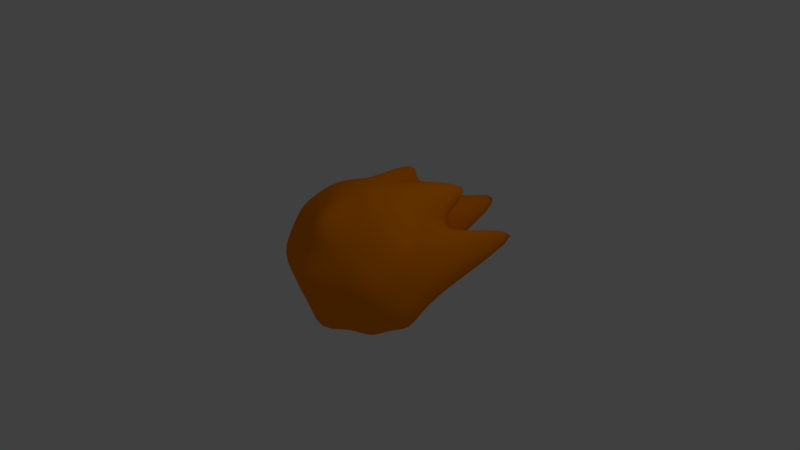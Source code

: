 # Source: Fireball.blend  (saved by Blender 2.79.0; exported with 4.5.12 LTS)
import bpy
from mathutils import Matrix  # noqa: F401  (used for matrix-valued properties, if any)

bpy.ops.wm.read_factory_settings(use_empty=True)
scene = bpy.context.scene
scene.name = 'Scene'

# ---- collections
col_collection_1 = bpy.data.collections.new('Collection 1'); scene.collection.children.link(col_collection_1)

# ---- materials (node trees are filled in below, after node groups)
mat_fireball = bpy.data.materials.new('Fireball')
mat_fireball.alpha_threshold = 0.0
mat_fireball.use_transparent_shadow = False
mat_fireball.diffuse_color = (1.0, 0.2559, 0.0, 1.0)
mat_fireball.roughness = 0.5
mat_fireball.line_color = (0.0, 0.0, 0.0, 1.0)

# ---- material node trees

# ---- world
world_world = bpy.data.worlds.new('World'); scene.world = world_world
world_world.color = (0.05088, 0.05088, 0.05088)
world_world.use_sun_shadow = False
world_world.sun_shadow_jitter_overblur = 0.0
world_world.cycles.sampling_method = 'MANUAL'

# ---- cameras
cam_camera = bpy.data.cameras.new('Camera')
cam_camera.clip_end = 100.0
cam_camera.lens = 35.0
cam_camera.sensor_width = 32.0
cam_camera.sensor_height = 18.0
cam_camera.ortho_scale = 7.314
cam_camera.dof.focus_distance = 0.0
cam_camera.dof.aperture_fstop = 128.0

# ---- lights
light_lamp = bpy.data.lights.new('Lamp', 'POINT')
light_lamp.transmission_factor = 0.0
light_lamp.cutoff_distance = 30.0
light_lamp.energy = 100.0
light_lamp.shadow_buffer_clip_start = 1.001
light_lamp.shadow_soft_size = 0.1
light_lamp.shadow_maximum_resolution = 0.006
light_lamp.use_absolute_resolution = True

# ---- meshes
me_sphere = bpy.data.meshes.new('Sphere')
me_sphere.from_pydata([(0.0, -0.9239, 0.3827), (0.0, -0.8122, 1.001), (0.0, -0.3827, 0.9239), (0.0, -0.02102, 1.305), (0.0, 0.3827, 0.9239), (0.0, 0.8332, 0.9909), (0.0, 0.9239, 0.3827), (0.0, 1.0, 1.947e-07), (0.0, -1.0, -3.222e-08), (0.1464, -0.9239, 0.3536), (0.2706, -0.7071, 0.6533), (0.3536, -0.3827, 0.8536), (0.3827, 3.327e-09, 0.9239), (0.3536, 0.3827, 0.8536), (0.2706, 0.7071, 0.6533), (0.1464, 0.9239, 0.3536), (0.2706, -0.9239, 0.2706), (0.5, -0.7071, 0.5), (0.6533, -0.3827, 0.6533), (0.9386, 6.42e-09, 0.8531), (0.6533, 0.3827, 0.6533), (0.5, 0.9837, 0.3687), (0.2706, 0.9239, 0.2706), (0.3536, -0.9239, 0.1464), (0.6533, -0.7071, 0.2706), (1.086, -0.4937, 0.3536), (0.9239, 2.698e-08, 0.3827), (1.034, 0.5412, 0.3536), (0.6533, 0.7071, 0.2706), (0.3536, 0.9239, 0.1464), (0.3827, -0.9239, 9.032e-08), (0.9175, -0.7071, 4.019e-08), (0.9239, -0.3827, -5.234e-09), (1.091, 4.371e-08, 1.149e-08), (0.9239, 0.3827, 2.822e-08), (0.7071, 0.9837, -0.1313), (0.3827, 0.9239, 9.658e-08), (0.3536, -0.9239, -0.1464), (0.6533, -0.7071, -0.2706), (0.8536, -0.3827, -0.3536), (0.9239, 0.04866, -3.484), (0.8536, 0.3827, -0.3536), (0.6533, 0.7071, -0.2706), (0.3536, 0.9239, -0.1464), (0.2706, -0.9239, -0.2706), (0.5, -0.7071, -0.5), (0.6533, -0.3827, -0.6533), (0.7071, 7.462e-08, -0.7071), (0.6533, 0.3827, -0.6533), (0.5, 0.7071, -0.5), (0.2706, 0.9239, -0.2706), (0.1464, -0.9239, -0.3536), (0.7349, -0.7634, -1.992), (0.3536, -0.3827, -0.8536), (0.3827, 8.41e-08, -0.9239), (0.3536, 0.3827, -0.8536), (0.2706, 0.7071, -0.6533), (0.1464, 0.9239, -0.3536), (0.0, -0.9239, -0.3827), (0.0, -0.7071, -0.7071), (0.0, -0.3827, -0.9239), (0.0, -0.06691, -4.247), (0.0, 0.3827, -0.9239), (0.0, 0.4733, -1.703), (0.0, 0.9239, -0.3827)], [], [(2, 1, 10, 11), (0, 8, 9), (7, 6, 15), (5, 4, 13, 14), (3, 2, 11, 12), (1, 0, 9, 10), (6, 5, 14, 15), (4, 3, 12, 13), (14, 13, 20, 21), (12, 11, 18, 19), (10, 9, 16, 17), (15, 14, 21, 22), (13, 12, 19, 20), (11, 10, 17, 18), (9, 8, 16), (7, 15, 22), (22, 21, 28, 29), (20, 19, 26, 27), (18, 17, 24, 25), (16, 8, 23), (7, 22, 29), (21, 20, 27, 28), (19, 18, 25, 26), (17, 16, 23, 24), (27, 26, 33, 34), (25, 24, 31, 32), (23, 8, 30), (7, 29, 36), (28, 27, 34, 35), (26, 25, 32, 33), (24, 23, 30, 31), (29, 28, 35, 36), (7, 36, 43), (35, 34, 41, 42), (33, 32, 39, 40), (31, 30, 37, 38), (36, 35, 42, 43), (34, 33, 40, 41), (32, 31, 38, 39), (30, 8, 37), (40, 39, 46, 47), (38, 37, 44, 45), (43, 42, 49, 50), (41, 40, 47, 48), (39, 38, 45, 46), (37, 8, 44), (7, 43, 50), (42, 41, 48, 49), (50, 49, 56, 57), (48, 47, 54, 55), (46, 45, 52, 53), (44, 8, 51), (7, 50, 57), (49, 48, 55, 56), (47, 46, 53, 54), (45, 44, 51, 52), (53, 52, 59, 60), (51, 8, 58), (7, 57, 64), (56, 55, 62, 63), (54, 53, 60, 61), (52, 51, 58, 59), (57, 56, 63, 64), (55, 54, 61, 62)])
me_sphere.polygons.foreach_set('use_smooth', [True] * 64)
me_sphere.materials.append(mat_fireball)
me_sphere.use_remesh_preserve_volume = False
me_sphere.use_remesh_preserve_attributes = False
me_sphere.use_mirror_vertex_groups = False
me_sphere.update()

# ---- objects
ob_fireball = bpy.data.objects.new('Fireball', me_sphere)
ob_lamp = bpy.data.objects.new('Lamp', light_lamp)
ob_camera = bpy.data.objects.new('Camera', cam_camera)

# ---- transforms, parenting, visibility, modifiers, constraints
ob_fireball.location = (0.0, 0.0, 0.0)
ob_fireball.rotation_euler = (-1.571, -0.0, 3.142)
ob_fireball.lineart.crease_threshold = 0.0
_m = ob_fireball.modifiers.new('Mirror', 'MIRROR')
_m.use_clip = True
_m = ob_fireball.modifiers.new('Subsurf', 'SUBSURF')
_m.uv_smooth = 'PRESERVE_CORNERS'
_m.quality = 2
_m.show_only_control_edges = False
ob_lamp.location = (4.076, 1.005, 5.904)
ob_lamp.rotation_euler = (0.6503, 0.05522, 1.866)
ob_lamp.lock_rotations_4d = False
ob_lamp.empty_display_type = 'ARROWS'
ob_lamp.color = (0.0, 0.0, 0.0, 0.0)
ob_lamp.lineart.crease_threshold = 0.0
ob_camera.location = (7.481, -6.508, 5.344)
ob_camera.rotation_euler = (1.109, 0.0, 0.8149)
ob_camera.lock_rotations_4d = False
ob_camera.empty_display_type = 'ARROWS'
ob_camera.color = (0.0, 0.0, 0.0, 0.0)
ob_camera.display_type = 'WIRE'
ob_camera.lineart.crease_threshold = 0.0

# ---- collection membership
col_collection_1.objects.link(ob_fireball)
col_collection_1.objects.link(ob_lamp)
col_collection_1.objects.link(ob_camera)

# ---- scene / render settings (as saved in the file)
scene.camera = ob_camera
scene.frame_start = 1; scene.frame_end = 51; scene.frame_set(1)
scene.render.engine = 'BLENDER_EEVEE_NEXT'
scene.render.resolution_percentage = 50
scene.render.dither_intensity = 0.0
scene.cycles.use_denoising = False
scene.cycles.samples = 128
scene.cycles.sampling_pattern = 'TABULATED_SOBOL'
scene.cycles.use_adaptive_sampling = False
scene.cycles.use_light_tree = False
scene.cycles.blur_glossy = 0.0
scene.cycles.sample_clamp_indirect = 0.0
scene.view_settings.view_transform = 'Standard'
bpy.context.view_layer.update()
